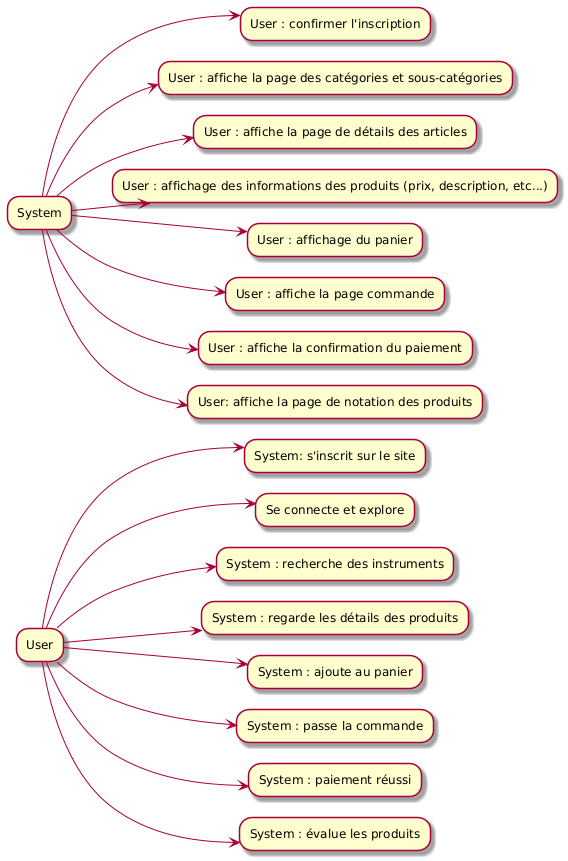

The diagram above was rendered by PlantUML. Its source (embedded in the PNG):
@startuml
skin rose

left to right direction

User --> System: s'inscrit sur le site

System --> User : confirmer l'inscription

User --> Se connecte et explore

System --> User : affiche la page des catégories et sous-catégories

User --> System : recherche des instruments

System --> User : affiche la page de détails des articles

User --> System : regarde les détails des produits

System --> User : affichage des informations des produits (prix, description, etc...)

User --> System : ajoute au panier

System --> User : affichage du panier

User --> System : passe la commande

System --> User : affiche la page commande

User --> System : paiement réussi

System --> User : affiche la confirmation du paiement

User --> System : évalue les produits

System --> User: affiche la page de notation des produits
@enduml